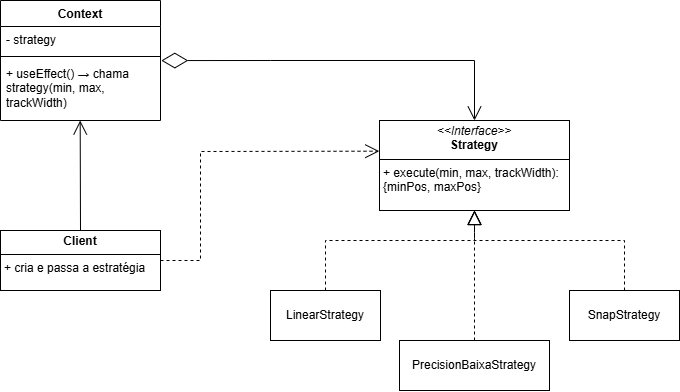

The diagram above was exported from draw.io. Its source (the exported page's mxGraphModel, read from the mxfile embedded in the PNG):
<mxGraphModel dx="922" dy="536" grid="1" gridSize="10" guides="1" tooltips="1" connect="1" arrows="1" fold="1" page="1" pageScale="1" pageWidth="827" pageHeight="1169" math="0" shadow="0">
  <root>
    <mxCell id="0" />
    <mxCell id="1" parent="0" />
    <mxCell id="pwkkYjiC08YVO8KT0SH8-2" value="&lt;p style=&quot;margin:0px;margin-top:4px;text-align:center;&quot;&gt;&lt;i&gt;&amp;lt;&amp;lt;Interface&amp;gt;&amp;gt;&lt;/i&gt;&lt;br&gt;&lt;b&gt;Strategy&lt;/b&gt;&lt;/p&gt;&lt;hr size=&quot;1&quot; style=&quot;border-style:solid;&quot;&gt;&lt;p style=&quot;margin:0px;margin-left:4px;&quot;&gt;+ execute(min, max, trackWidth): {minPos, maxPos}&lt;/p&gt;" style="verticalAlign=top;align=left;overflow=fill;html=1;whiteSpace=wrap;" parent="1" vertex="1">
      <mxGeometry x="459" y="280" width="190" height="90" as="geometry" />
    </mxCell>
    <mxCell id="pwkkYjiC08YVO8KT0SH8-3" value="SnapStrategy" style="html=1;whiteSpace=wrap;" parent="1" vertex="1">
      <mxGeometry x="649" y="450" width="110" height="50" as="geometry" />
    </mxCell>
    <mxCell id="pwkkYjiC08YVO8KT0SH8-4" value="PrecisionBaixaStrategy" style="html=1;whiteSpace=wrap;" parent="1" vertex="1">
      <mxGeometry x="479" y="500" width="150" height="50" as="geometry" />
    </mxCell>
    <mxCell id="pwkkYjiC08YVO8KT0SH8-5" value="LinearStrategy" style="html=1;whiteSpace=wrap;" parent="1" vertex="1">
      <mxGeometry x="350" y="450" width="110" height="50" as="geometry" />
    </mxCell>
    <mxCell id="pwkkYjiC08YVO8KT0SH8-6" value="" style="endArrow=block;dashed=1;endFill=0;endSize=12;html=1;rounded=0;exitX=0.5;exitY=0;exitDx=0;exitDy=0;entryX=0.5;entryY=1;entryDx=0;entryDy=0;" parent="1" source="pwkkYjiC08YVO8KT0SH8-5" target="pwkkYjiC08YVO8KT0SH8-2" edge="1">
      <mxGeometry width="160" relative="1" as="geometry">
        <mxPoint x="470" y="390" as="sourcePoint" />
        <mxPoint x="630" y="390" as="targetPoint" />
        <Array as="points">
          <mxPoint x="405" y="400" />
          <mxPoint x="554" y="400" />
        </Array>
      </mxGeometry>
    </mxCell>
    <mxCell id="pwkkYjiC08YVO8KT0SH8-7" value="" style="endArrow=block;dashed=1;endFill=0;endSize=12;html=1;rounded=0;exitX=0.5;exitY=0;exitDx=0;exitDy=0;entryX=0.5;entryY=1;entryDx=0;entryDy=0;" parent="1" source="pwkkYjiC08YVO8KT0SH8-4" target="pwkkYjiC08YVO8KT0SH8-2" edge="1">
      <mxGeometry width="160" relative="1" as="geometry">
        <mxPoint x="560" y="470" as="sourcePoint" />
        <mxPoint x="785" y="410" as="targetPoint" />
      </mxGeometry>
    </mxCell>
    <mxCell id="pwkkYjiC08YVO8KT0SH8-8" value="" style="endArrow=block;dashed=1;endFill=0;endSize=12;html=1;rounded=0;exitX=0.5;exitY=0;exitDx=0;exitDy=0;entryX=0.5;entryY=1;entryDx=0;entryDy=0;" parent="1" source="pwkkYjiC08YVO8KT0SH8-3" target="pwkkYjiC08YVO8KT0SH8-2" edge="1">
      <mxGeometry width="160" relative="1" as="geometry">
        <mxPoint x="560" y="500" as="sourcePoint" />
        <mxPoint x="785" y="440" as="targetPoint" />
        <Array as="points">
          <mxPoint x="704" y="400" />
          <mxPoint x="554" y="400" />
        </Array>
      </mxGeometry>
    </mxCell>
    <mxCell id="pwkkYjiC08YVO8KT0SH8-9" value="Context" style="swimlane;fontStyle=1;align=center;verticalAlign=top;childLayout=stackLayout;horizontal=1;startSize=26;horizontalStack=0;resizeParent=1;resizeParentMax=0;resizeLast=0;collapsible=1;marginBottom=0;whiteSpace=wrap;html=1;" parent="1" vertex="1">
      <mxGeometry x="80" y="160" width="160" height="120" as="geometry" />
    </mxCell>
    <mxCell id="pwkkYjiC08YVO8KT0SH8-10" value="&lt;div&gt;- strategy&lt;/div&gt;&lt;div&gt;&lt;br&gt;&lt;/div&gt;" style="text;strokeColor=none;fillColor=none;align=left;verticalAlign=top;spacingLeft=4;spacingRight=4;overflow=hidden;rotatable=0;points=[[0,0.5],[1,0.5]];portConstraint=eastwest;whiteSpace=wrap;html=1;" parent="pwkkYjiC08YVO8KT0SH8-9" vertex="1">
      <mxGeometry y="26" width="160" height="26" as="geometry" />
    </mxCell>
    <mxCell id="pwkkYjiC08YVO8KT0SH8-11" value="" style="line;strokeWidth=1;fillColor=none;align=left;verticalAlign=middle;spacingTop=-1;spacingLeft=3;spacingRight=3;rotatable=0;labelPosition=right;points=[];portConstraint=eastwest;strokeColor=inherit;" parent="pwkkYjiC08YVO8KT0SH8-9" vertex="1">
      <mxGeometry y="52" width="160" height="8" as="geometry" />
    </mxCell>
    <mxCell id="pwkkYjiC08YVO8KT0SH8-12" value="&lt;div&gt;+ useEffect() → chama strategy(min, max, trackWidth)&lt;/div&gt;&lt;div&gt;&lt;br&gt;&lt;/div&gt;" style="text;strokeColor=none;fillColor=none;align=left;verticalAlign=top;spacingLeft=4;spacingRight=4;overflow=hidden;rotatable=0;points=[[0,0.5],[1,0.5]];portConstraint=eastwest;whiteSpace=wrap;html=1;" parent="pwkkYjiC08YVO8KT0SH8-9" vertex="1">
      <mxGeometry y="60" width="160" height="60" as="geometry" />
    </mxCell>
    <mxCell id="pwkkYjiC08YVO8KT0SH8-15" value="" style="endArrow=diamondThin;endFill=0;endSize=24;html=1;rounded=0;entryX=1.005;entryY=0.001;entryDx=0;entryDy=0;entryPerimeter=0;" parent="1" target="pwkkYjiC08YVO8KT0SH8-12" edge="1">
      <mxGeometry width="160" relative="1" as="geometry">
        <mxPoint x="350" y="220" as="sourcePoint" />
        <mxPoint x="270" y="240" as="targetPoint" />
      </mxGeometry>
    </mxCell>
    <mxCell id="pwkkYjiC08YVO8KT0SH8-16" value="" style="endArrow=open;endFill=1;endSize=12;html=1;rounded=0;entryX=0.5;entryY=0;entryDx=0;entryDy=0;" parent="1" target="pwkkYjiC08YVO8KT0SH8-2" edge="1">
      <mxGeometry width="160" relative="1" as="geometry">
        <mxPoint x="350" y="220" as="sourcePoint" />
        <mxPoint x="420" y="290" as="targetPoint" />
        <Array as="points">
          <mxPoint x="554" y="220" />
        </Array>
      </mxGeometry>
    </mxCell>
    <mxCell id="pwkkYjiC08YVO8KT0SH8-17" value="" style="endArrow=open;endFill=1;endSize=12;html=1;rounded=0;entryX=0.498;entryY=1;entryDx=0;entryDy=0;entryPerimeter=0;exitX=0.5;exitY=0;exitDx=0;exitDy=0;" parent="1" source="pwkkYjiC08YVO8KT0SH8-19" target="pwkkYjiC08YVO8KT0SH8-12" edge="1">
      <mxGeometry width="160" relative="1" as="geometry">
        <mxPoint x="160" y="350.0000000000001" as="sourcePoint" />
        <mxPoint x="754" y="300" as="targetPoint" />
        <Array as="points" />
      </mxGeometry>
    </mxCell>
    <mxCell id="pwkkYjiC08YVO8KT0SH8-18" value="" style="endArrow=open;endSize=12;dashed=1;html=1;rounded=0;exitX=1;exitY=0.5;exitDx=0;exitDy=0;entryX=-0.001;entryY=0.341;entryDx=0;entryDy=0;entryPerimeter=0;" parent="1" source="pwkkYjiC08YVO8KT0SH8-19" target="pwkkYjiC08YVO8KT0SH8-2" edge="1">
      <mxGeometry x="-0.0019" width="160" relative="1" as="geometry">
        <mxPoint x="215" y="375.0000000000001" as="sourcePoint" />
        <mxPoint x="280" y="330" as="targetPoint" />
        <Array as="points">
          <mxPoint x="280" y="420" />
          <mxPoint x="280" y="311" />
        </Array>
        <mxPoint as="offset" />
      </mxGeometry>
    </mxCell>
    <mxCell id="pwkkYjiC08YVO8KT0SH8-19" value="&lt;p style=&quot;margin:0px;margin-top:4px;text-align:center;&quot;&gt;&lt;b&gt;Client&lt;/b&gt;&lt;/p&gt;&lt;hr size=&quot;1&quot; style=&quot;border-style:solid;&quot;&gt;&lt;p style=&quot;margin:0px;margin-left:4px;&quot;&gt;&lt;font face=&quot;monospace&quot; color=&quot;rgba(0, 0, 0, 0)&quot;&gt;&lt;span style=&quot;font-size: 0px; text-wrap-mode: nowrap;&quot;&gt;&amp;nbsp; &amp;nbsp; &amp;nbsp;+ cria e passa a estraia&lt;/span&gt;&lt;/font&gt;&lt;span style=&quot;background-color: transparent; color: light-dark(rgb(0, 0, 0), rgb(255, 255, 255));&quot;&gt;+ cria e passa a estratégia&lt;/span&gt;&lt;/p&gt;&lt;div&gt;&lt;br&gt;&lt;/div&gt;" style="verticalAlign=top;align=left;overflow=fill;html=1;whiteSpace=wrap;" parent="1" vertex="1">
      <mxGeometry x="80" y="390" width="160" height="60" as="geometry" />
    </mxCell>
  </root>
</mxGraphModel>